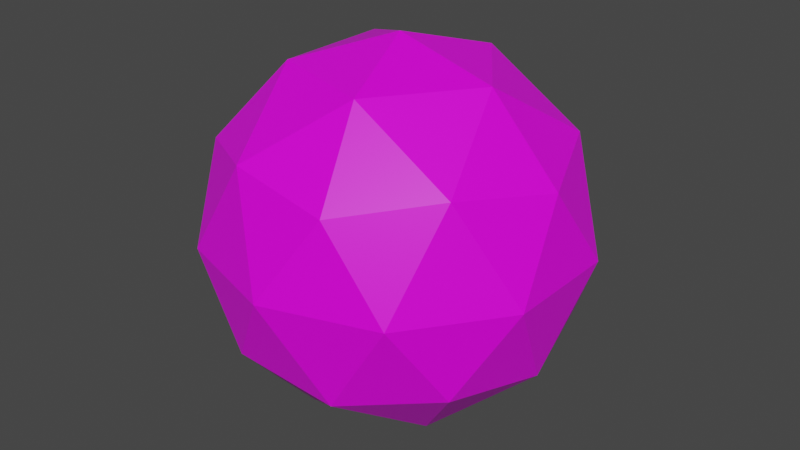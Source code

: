# Source: icosphere.blend  (saved by Blender 2.92.15; exported with 4.5.12 LTS)
import bpy
from mathutils import Matrix  # noqa: F401  (used for matrix-valued properties, if any)

bpy.ops.wm.read_factory_settings(use_empty=True)
scene = bpy.context.scene
scene.name = 'Scene'

# ---- collections
col_collection = bpy.data.collections.new('Collection'); scene.collection.children.link(col_collection)

# ---- images (referenced by path relative to the original .blend; pixels are not part of the script)
import os
ASSET_DIR = os.environ.get("B2B_ASSET_DIR", "")  # directory of the original .blend (textures are referenced by path, not embedded)
HERE = os.path.dirname(os.path.abspath(__file__))  # packed textures are extracted next to this script under _unpacked/

def load_image(name, relpath, width, height, colorspace="sRGB"):
    """Load a texture the original file referenced (path relative to the .blend, or extracted next to this script)."""
    p = next((c for c in (os.path.join(HERE, relpath), os.path.join(ASSET_DIR, relpath)) if relpath and os.path.exists(c)), "")
    if p:
        img = bpy.data.images.load(p, check_existing=True)
        img.name = name
    else:  # same state as the original file: an image datablock whose file is absent (Cycles renders it pink)
        img = bpy.data.images.new(name, width, height)
        img.source = "FILE"
        img.filepath = "//" + (relpath or name)
    img.colorspace_settings.name = colorspace
    return img
img_better_palatte_png = load_image('better-palatte.png', 'better-palatte.png', 1024, 1024, 'sRGB')

# ---- materials (node trees are filled in below, after node groups)
mat_material = bpy.data.materials.new('Material')
mat_material.alpha_threshold = 0.0
mat_material.use_transparent_shadow = False
mat_material.line_color = (0.0, 0.0, 0.0, 1.0)

# ---- material node trees
mat_material.use_nodes = True; mat_material.node_tree.nodes.clear()
_N = mat_material.node_tree.nodes; _L = mat_material.node_tree.links
n0 = _N.new('ShaderNodeOutputMaterial'); n0.name = 'Material Output'; n0.location = (300, 300)
n1 = _N.new('ShaderNodeBsdfPrincipled'); n1.name = 'Principled BSDF'; n1.location = (10, 300)
n1.distribution = 'GGX'
n1.subsurface_method = 'BURLEY'
n1.inputs[2].default_value = 0.4
n1.inputs[3].default_value = 1.45
n1.inputs[27].default_value = (0.0, 0.0, 0.0, 1.0)
n1.inputs[28].default_value = 1.0
n2 = _N.new('ShaderNodeTexImage'); n2.name = 'Image Texture'; n2.location = (-469, 161)
n2.image = img_better_palatte_png
n2.interpolation = 'Closest'
_L.new(n1.outputs[0], n0.inputs[0])
_L.new(n2.outputs[0], n1.inputs[0])
n0.is_active_output = True

# ---- world
world_world = bpy.data.worlds.new('World'); scene.world = world_world
world_world.use_nodes = True; world_world.node_tree.nodes.clear()
_N = world_world.node_tree.nodes; _L = world_world.node_tree.links
n0 = _N.new('ShaderNodeOutputWorld'); n0.name = 'World Output'; n0.location = (300, 300)
n1 = _N.new('ShaderNodeBackground'); n1.name = 'Background'; n1.location = (10, 300)
n1.inputs[0].default_value = (0.05088, 0.05088, 0.05088, 1.0)
_L.new(n1.outputs[0], n0.inputs[0])
n0.is_active_output = True
world_world.color = (0.05088, 0.05088, 0.05088)
world_world.use_sun_shadow = False
world_world.sun_shadow_jitter_overblur = 0.0

# ---- meshes
me_cube = bpy.data.meshes.new('Cube')
me_cube.from_pydata([(-3.432, -2.493, 9.531), (1.311, -4.034, 9.531), (3.432, 2.493, 5.289), (-1.311, 4.034, 5.289), (-4.242, 2.656e-09, 5.289), (-1.311, -4.034, 5.289), (3.432, -2.493, 5.289), (-3.718e-08, 2.656e-09, 2.668), (-3.432, 2.493, 9.531), (1.311, 4.034, 9.531), (4.242, 2.656e-09, 9.531), (-3.718e-08, 2.656e-09, 12.15), (-3.264, -2.371, 4.917), (4.51, 1.465, 7.41), (2.017, 1.465, 3.376), (4.51, -1.465, 7.41), (4.034, 2.656e-09, 4.917), (-0.7704, -2.371, 3.376), (1.247, -3.837, 4.917), (2.017, -1.465, 3.376), (-2.493, 2.656e-09, 3.376), (1.247, 3.837, 4.917), (-3.264, 2.371, 4.917), (-0.7704, 2.371, 3.376), (-3.718e-08, -4.743, 7.41), (2.788, -3.837, 7.41), (-4.51, -1.465, 7.41), (-2.788, -3.837, 7.41), (-2.788, 3.837, 7.41), (-4.51, 1.465, 7.41), (2.788, 3.837, 7.41), (-3.718e-08, 4.743, 7.41), (3.264, -2.371, 9.904), (-1.247, -3.837, 9.904), (-4.034, 2.656e-09, 9.903), (-1.247, 3.837, 9.904), (3.264, 2.371, 9.904), (0.7704, -2.371, 11.44), (2.493, 2.656e-09, 11.44), (-2.017, -1.465, 11.44), (-2.017, 1.465, 11.44), (0.7704, 2.371, 11.44)], [], [(7, 20, 23), (6, 19, 16), (7, 19, 17), (7, 17, 20), (7, 23, 14), (6, 16, 15), (5, 18, 24), (4, 12, 26), (3, 22, 28), (2, 21, 30), (6, 15, 25), (5, 24, 27), (4, 26, 29), (3, 28, 31), (2, 30, 13), (1, 32, 37), (0, 33, 39), (8, 34, 40), (9, 35, 41), (10, 36, 38), (38, 41, 11), (38, 36, 41), (36, 9, 41), (41, 40, 11), (41, 35, 40), (35, 8, 40), (40, 39, 11), (40, 34, 39), (34, 0, 39), (39, 37, 11), (39, 33, 37), (33, 1, 37), (37, 38, 11), (37, 32, 38), (32, 10, 38), (13, 36, 10), (13, 30, 36), (30, 9, 36), (31, 35, 9), (31, 28, 35), (28, 8, 35), (29, 34, 8), (29, 26, 34), (26, 0, 34), (27, 33, 0), (27, 24, 33), (24, 1, 33), (25, 32, 1), (25, 15, 32), (15, 10, 32), (30, 31, 9), (30, 21, 31), (21, 3, 31), (28, 29, 8), (28, 22, 29), (22, 4, 29), (26, 27, 0), (26, 12, 27), (12, 5, 27), (24, 25, 1), (24, 18, 25), (18, 6, 25), (15, 13, 10), (15, 16, 13), (16, 2, 13), (14, 21, 2), (14, 23, 21), (23, 3, 21), (20, 12, 4), (20, 17, 12), (17, 5, 12), (17, 18, 5), (17, 19, 18), (19, 6, 18), (16, 14, 2), (16, 19, 14), (19, 7, 14), (23, 22, 3), (23, 20, 22), (20, 4, 22)])
_uv = me_cube.uv_layers.new(name='UVMap')
_uv.uv.foreach_set('vector', [0.08438, 0.9643, 0.08438, 0.9643, 0.08438, 0.9643, 0.08438, 0.9643, 0.08438, 0.9643, 0.08438, 0.9643, 0.08438, 0.9643, 0.08438, 0.9643, 0.08438, 0.9643, 0.08438, 0.9643, 0.08438, 0.9643, 0.08438, 0.9643, 0.08438, 0.9643, 0.08438, 0.9643, 0.08438, 0.9643, 0.08438, 0.9643, 0.08438, 0.9643, 0.08438, 0.9643, 0.08438, 0.9643, 0.08438, 0.9643, 0.08438, 0.9643, 0.08438, 0.9643, 0.08438, 0.9643, 0.08438, 0.9643, 0.08438, 0.9643, 0.08438, 0.9643, 0.08438, 0.9643, 0.08438, 0.9643, 0.08438, 0.9643, 0.08438, 0.9643, 0.08438, 0.9643, 0.08438, 0.9643, 0.08438, 0.9643, 0.08438, 0.9643, 0.08438, 0.9643, 0.08438, 0.9643, 0.08438, 0.9643, 0.08438, 0.9643, 0.08438, 0.9643, 0.08438, 0.9643, 0.08438, 0.9643, 0.08438, 0.9643, 0.08438, 0.9643, 0.08438, 0.9643, 0.08438, 0.9643, 0.08438, 0.9643, 0.08438, 0.9643, 0.08438, 0.9643, 0.08438, 0.9643, 0.08438, 0.9643, 0.08438, 0.9643, 0.08438, 0.9643, 0.08438, 0.9643, 0.08438, 0.9643, 0.08438, 0.9643, 0.08438, 0.9643, 0.08438, 0.9643, 0.08438, 0.9643, 0.08438, 0.9643, 0.08438, 0.9643, 0.08438, 0.9643, 0.08438, 0.9643, 0.08438, 0.9643, 0.08438, 0.9643, 0.08438, 0.9643, 0.08438, 0.9643, 0.08438, 0.9643, 0.08438, 0.9643, 0.08438, 0.9643, 0.08438, 0.9643, 0.08438, 0.9643, 0.08438, 0.9643, 0.08438, 0.9643, 0.08438, 0.9643, 0.08438, 0.9643, 0.08438, 0.9643, 0.08438, 0.9643, 0.08438, 0.9643, 0.08438, 0.9643, 0.08438, 0.9643, 0.08438, 0.9643, 0.08438, 0.9643, 0.08438, 0.9643, 0.08438, 0.9643, 0.08438, 0.9643, 0.08438, 0.9643, 0.08438, 0.9643, 0.08438, 0.9643, 0.08438, 0.9643, 0.08438, 0.9643, 0.08438, 0.9643, 0.08438, 0.9643, 0.08438, 0.9643, 0.08438, 0.9643, 0.08438, 0.9643, 0.08438, 0.9643, 0.08438, 0.9643, 0.08438, 0.9643, 0.08438, 0.9643, 0.08438, 0.9643, 0.08438, 0.9643, 0.08438, 0.9643, 0.08438, 0.9643, 0.08438, 0.9643, 0.08438, 0.9643, 0.08438, 0.9643, 0.08438, 0.9643, 0.08438, 0.9643, 0.08438, 0.9643, 0.08438, 0.9643, 0.08438, 0.9643, 0.08438, 0.9643, 0.08438, 0.9643, 0.08438, 0.9643, 0.08438, 0.9643, 0.08438, 0.9643, 0.08438, 0.9643, 0.08438, 0.9643, 0.08438, 0.9643, 0.08438, 0.9643, 0.08438, 0.9643, 0.08438, 0.9643, 0.08438, 0.9643, 0.08438, 0.9643, 0.08438, 0.9643, 0.08438, 0.9643, 0.08438, 0.9643, 0.08438, 0.9643, 0.08438, 0.9643, 0.08438, 0.9643, 0.08438, 0.9643, 0.08438, 0.9643, 0.08438, 0.9643, 0.08438, 0.9643, 0.08438, 0.9643, 0.08438, 0.9643, 0.08438, 0.9643, 0.08438, 0.9643, 0.08438, 0.9643, 0.08438, 0.9643, 0.08438, 0.9643, 0.08438, 0.9643, 0.08438, 0.9643, 0.08438, 0.9643, 0.08438, 0.9643, 0.08438, 0.9643, 0.08438, 0.9643, 0.08438, 0.9643, 0.08438, 0.9643, 0.08438, 0.9643, 0.08438, 0.9643, 0.08438, 0.9643, 0.08438, 0.9643, 0.08438, 0.9643, 0.08438, 0.9643, 0.08438, 0.9643, 0.08438, 0.9643, 0.08438, 0.9643, 0.08438, 0.9643, 0.08438, 0.9643, 0.08438, 0.9643, 0.08438, 0.9643, 0.08438, 0.9643, 0.08438, 0.9643, 0.08438, 0.9643, 0.08438, 0.9643, 0.08438, 0.9643, 0.08438, 0.9643, 0.08438, 0.9643, 0.08438, 0.9643, 0.08438, 0.9643, 0.08438, 0.9643, 0.08438, 0.9643, 0.08438, 0.9643, 0.08438, 0.9643, 0.08438, 0.9643, 0.08438, 0.9643, 0.08438, 0.9643, 0.08438, 0.9643, 0.08438, 0.9643, 0.08438, 0.9643, 0.08438, 0.9643, 0.08438, 0.9643, 0.08438, 0.9643, 0.08438, 0.9643, 0.08438, 0.9643, 0.08438, 0.9643, 0.08438, 0.9643, 0.08438, 0.9643, 0.08438, 0.9643, 0.08438, 0.9643, 0.08438, 0.9643, 0.08438, 0.9643, 0.08438, 0.9643, 0.08438, 0.9643, 0.08438, 0.9643, 0.08438, 0.9643, 0.08438, 0.9643, 0.08438, 0.9643, 0.08438, 0.9643, 0.08438, 0.9643, 0.08438, 0.9643, 0.08438, 0.9643, 0.08438, 0.9643, 0.08438, 0.9643, 0.08438, 0.9643, 0.08438, 0.9643, 0.08438, 0.9643, 0.08438, 0.9643, 0.08438, 0.9643, 0.08438, 0.9643, 0.08438, 0.9643, 0.08438, 0.9643, 0.08438, 0.9643, 0.08438, 0.9643, 0.08438, 0.9643, 0.08438, 0.9643, 0.08438, 0.9643, 0.08438, 0.9643, 0.08438, 0.9643, 0.08438, 0.9643, 0.08438, 0.9643, 0.08438, 0.9643, 0.08438, 0.9643, 0.08438, 0.9643, 0.08438, 0.9643, 0.08438, 0.9643, 0.08438, 0.9643, 0.08438, 0.9643, 0.08438, 0.9643, 0.08438, 0.9643, 0.08438, 0.9643, 0.08438, 0.9643, 0.08438, 0.9643, 0.08438, 0.9643, 0.08438, 0.9643, 0.08438, 0.9643, 0.08438, 0.9643, 0.08438, 0.9643, 0.08438, 0.9643])
me_cube.materials.append(mat_material)
me_cube.use_remesh_preserve_volume = False
me_cube.use_remesh_preserve_attributes = False
me_cube.use_mirror_vertex_groups = False
me_cube.update()

# ---- objects
ob_cube = bpy.data.objects.new('Cube', me_cube)

# ---- transforms, parenting, visibility, modifiers, constraints
ob_cube.location = (0.0, 0.0, 0.0)
ob_cube.lock_rotations_4d = False
ob_cube.empty_display_type = 'ARROWS'
ob_cube.lineart.crease_threshold = 0.0

# ---- collection membership
col_collection.objects.link(ob_cube)

# ---- scene / render settings (as saved in the file)
scene.frame_start = 1; scene.frame_end = 250; scene.frame_set(1)
scene.render.engine = 'BLENDER_EEVEE_NEXT'
scene.cycles.use_denoising = False
scene.cycles.samples = 128
scene.cycles.sampling_pattern = 'TABULATED_SOBOL'
scene.cycles.use_adaptive_sampling = False
scene.cycles.use_light_tree = False
scene.view_settings.view_transform = 'Filmic'
bpy.context.view_layer.update()

# ---- added for rendering (the .blend has no active camera and no usable light): camera, sun
cam_auto = bpy.data.cameras.new('AutoCamera')
cam_auto.lens = 50.0
cam_auto.sensor_width = 36.0
cam_auto.clip_end = 1000.0
ob_auto_camera = bpy.data.objects.new('AutoCamera', cam_auto)
scene.collection.objects.link(ob_auto_camera)
ob_auto_camera.location = (14.9563, -17.9475, 19.3752)
ob_auto_camera.rotation_euler = (1.09748, -7.21219e-08, 0.694738)
scene.camera = ob_auto_camera
light_auto_sun = bpy.data.lights.new('AutoSun', 'SUN')
light_auto_sun.energy = 3.0
light_auto_sun.angle = 0.0523599
ob_auto_sun = bpy.data.objects.new('AutoSun', light_auto_sun)
scene.collection.objects.link(ob_auto_sun)
ob_auto_sun.rotation_euler = (0.872665, 0.174533, 0.523599)
bpy.context.view_layer.update()
